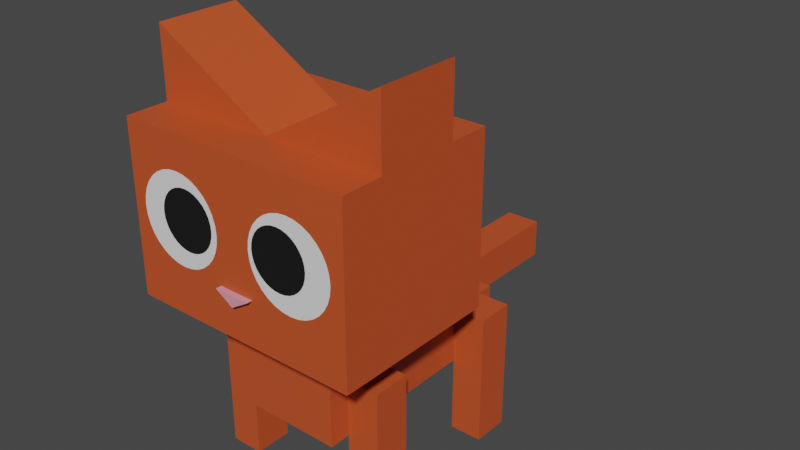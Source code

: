 # Source: ginger_cat_animation.blend  (saved by Blender 2.80.75; exported with 4.5.12 LTS)
import bpy
from mathutils import Matrix  # noqa: F401  (used for matrix-valued properties, if any)

bpy.ops.wm.read_factory_settings(use_empty=True)
scene = bpy.context.scene
scene.name = 'Scene'

# ---- collections
col_collection = bpy.data.collections.new('Collection'); scene.collection.children.link(col_collection)

# ---- materials (node trees are filled in below, after node groups)
mat_noir = bpy.data.materials.new('noir')
mat_noir.alpha_threshold = 0.0
mat_noir.use_transparent_shadow = False
mat_noir.line_color = (0.0, 0.0, 0.0, 1.0)
mat_nez = bpy.data.materials.new('nez')
mat_nez.use_transparent_shadow = False
mat_rose = bpy.data.materials.new('rose')
mat_rose.use_transparent_shadow = False
mat_roux = bpy.data.materials.new('roux')
mat_roux.use_transparent_shadow = False
mat_roux_004 = bpy.data.materials.new('roux.004')
mat_roux_004.use_transparent_shadow = False
mat_roux_005 = bpy.data.materials.new('roux.005')
mat_roux_005.use_transparent_shadow = False
mat_roux_006 = bpy.data.materials.new('roux.006')
mat_roux_006.use_transparent_shadow = False

# ---- material node trees
mat_noir.use_nodes = True; mat_noir.node_tree.nodes.clear()
_N = mat_noir.node_tree.nodes; _L = mat_noir.node_tree.links
n0 = _N.new('ShaderNodeOutputMaterial'); n0.name = 'Material Output'; n0.location = (300, 300)
n1 = _N.new('ShaderNodeBsdfPrincipled'); n1.name = 'Principled BSDF'; n1.location = (10, 300)
n1.distribution = 'GGX'
n1.subsurface_method = 'BURLEY'
n1.inputs[0].default_value = (0.00637, 0.00637, 0.00637, 1.0)
n1.inputs[2].default_value = 0.5667
n1.inputs[3].default_value = 1.45
n1.inputs[13].default_value = 0.5167
n1.inputs[20].default_value = 0.07167
n1.inputs[27].default_value = (0.0, 0.0, 0.0, 1.0)
n1.inputs[28].default_value = 1.0
_L.new(n1.outputs[0], n0.inputs[0])
n0.is_active_output = True
mat_nez.use_nodes = True; mat_nez.node_tree.nodes.clear()
_N = mat_nez.node_tree.nodes; _L = mat_nez.node_tree.links
n0 = _N.new('ShaderNodeOutputMaterial'); n0.name = 'Material Output'; n0.location = (300, 300)
n1 = _N.new('ShaderNodeBsdfPrincipled'); n1.name = 'Principled BSDF'; n1.location = (10, 300)
n1.distribution = 'GGX'
n1.subsurface_method = 'BURLEY'
n1.inputs[0].default_value = (0.8, 0.3165, 0.3883, 1.0)
n1.inputs[3].default_value = 1.45
n1.inputs[27].default_value = (0.0, 0.0, 0.0, 1.0)
n1.inputs[28].default_value = 1.0
_L.new(n1.outputs[0], n0.inputs[0])
n0.is_active_output = True
mat_rose.use_nodes = True; mat_rose.node_tree.nodes.clear()
_N = mat_rose.node_tree.nodes; _L = mat_rose.node_tree.links
n0 = _N.new('ShaderNodeOutputMaterial'); n0.name = 'Material Output'; n0.location = (300, 300)
n1 = _N.new('ShaderNodeBsdfPrincipled'); n1.name = 'Principled BSDF'; n1.location = (10, 300)
n1.distribution = 'GGX'
n1.subsurface_method = 'BURLEY'
n1.inputs[0].default_value = (0.3343, 0.03906, 0.261, 1.0)
n1.inputs[3].default_value = 1.45
n1.inputs[27].default_value = (0.0, 0.0, 0.0, 1.0)
n1.inputs[28].default_value = 1.0
_L.new(n1.outputs[0], n0.inputs[0])
n0.is_active_output = True
mat_roux.use_nodes = True; mat_roux.node_tree.nodes.clear()
_N = mat_roux.node_tree.nodes; _L = mat_roux.node_tree.links
n0 = _N.new('ShaderNodeOutputMaterial'); n0.name = 'Material Output'; n0.location = (300, 300)
n1 = _N.new('ShaderNodeBsdfPrincipled'); n1.name = 'Principled BSDF'; n1.location = (10, 300)
n1.distribution = 'GGX'
n1.subsurface_method = 'BURLEY'
n1.inputs[0].default_value = (0.5815, 0.08236, 0.02091, 1.0)
n1.inputs[3].default_value = 1.45
n1.inputs[27].default_value = (0.0, 0.0, 0.0, 1.0)
n1.inputs[28].default_value = 1.0
_L.new(n1.outputs[0], n0.inputs[0])
n0.is_active_output = True
mat_roux_004.use_nodes = True; mat_roux_004.node_tree.nodes.clear()
_N = mat_roux_004.node_tree.nodes; _L = mat_roux_004.node_tree.links
n0 = _N.new('ShaderNodeOutputMaterial'); n0.name = 'Material Output'; n0.location = (300, 300)
n1 = _N.new('ShaderNodeBsdfPrincipled'); n1.name = 'Principled BSDF'; n1.location = (10, 300)
n1.distribution = 'GGX'
n1.subsurface_method = 'BURLEY'
n1.inputs[0].default_value = (0.5815, 0.08236, 0.02091, 1.0)
n1.inputs[3].default_value = 1.45
n1.inputs[27].default_value = (0.0, 0.0, 0.0, 1.0)
n1.inputs[28].default_value = 1.0
_L.new(n1.outputs[0], n0.inputs[0])
n0.is_active_output = True
mat_roux_005.use_nodes = True; mat_roux_005.node_tree.nodes.clear()
_N = mat_roux_005.node_tree.nodes; _L = mat_roux_005.node_tree.links
n0 = _N.new('ShaderNodeOutputMaterial'); n0.name = 'Material Output'; n0.location = (300, 300)
n1 = _N.new('ShaderNodeBsdfPrincipled'); n1.name = 'Principled BSDF'; n1.location = (10, 300)
n1.distribution = 'GGX'
n1.subsurface_method = 'BURLEY'
n1.inputs[0].default_value = (0.5815, 0.08236, 0.02091, 1.0)
n1.inputs[3].default_value = 1.45
n1.inputs[27].default_value = (0.0, 0.0, 0.0, 1.0)
n1.inputs[28].default_value = 1.0
_L.new(n1.outputs[0], n0.inputs[0])
n0.is_active_output = True
mat_roux_006.use_nodes = True; mat_roux_006.node_tree.nodes.clear()
_N = mat_roux_006.node_tree.nodes; _L = mat_roux_006.node_tree.links
n0 = _N.new('ShaderNodeOutputMaterial'); n0.name = 'Material Output'; n0.location = (300, 300)
n1 = _N.new('ShaderNodeBsdfPrincipled'); n1.name = 'Principled BSDF'; n1.location = (10, 300)
n1.distribution = 'GGX'
n1.subsurface_method = 'BURLEY'
n1.inputs[0].default_value = (0.5815, 0.08236, 0.02091, 1.0)
n1.inputs[3].default_value = 1.45
n1.inputs[27].default_value = (0.0, 0.0, 0.0, 1.0)
n1.inputs[28].default_value = 1.0
_L.new(n1.outputs[0], n0.inputs[0])
n0.is_active_output = True

# ---- world
world_world = bpy.data.worlds.new('World'); scene.world = world_world
world_world.use_nodes = True; world_world.node_tree.nodes.clear()
_N = world_world.node_tree.nodes; _L = world_world.node_tree.links
n0 = _N.new('ShaderNodeOutputWorld'); n0.name = 'World Output'; n0.location = (300, 300)
n1 = _N.new('ShaderNodeBackground'); n1.name = 'Background'; n1.location = (10, 300)
n1.inputs[0].default_value = (0.05088, 0.05088, 0.05088, 1.0)
_L.new(n1.outputs[0], n0.inputs[0])
n0.is_active_output = True
world_world.color = (0.05088, 0.05088, 0.05088)
world_world.use_sun_shadow = False
world_world.sun_shadow_jitter_overblur = 0.0

# ---- meshes
me_sphere = bpy.data.meshes.new('Sphere')
me_sphere.from_pydata([(1.408, 1.0, 2.846), (1.408, 1.0, 0.846), (1.408, -1.0, 2.846), (1.408, -1.0, 0.846), (1.408, 0.5, 2.846), (1.408, -0.5, 2.846), (1.408, 0.5, 3.659), (1.408, -0.5, 3.659), (0.7042, -0.5, 0.846), (0.7042, 0.5, 0.846), (0.7042, 0.5, 0.2942), (0.7042, 0.5, -0.3912), (0.7042, 2.216, 0.2942), (0.7042, 1.358, -0.3912), (0.2169, -0.5, -0.3912), (0.2169, 2.216, 0.2942), (0.2169, 2.216, -0.3912), (0.2169, 2.216, -0.1791), (0.2169, 3.934, 0.2942), (0.2169, 3.934, -0.1791), (0.2169, -1.0, 1.391), (0.2169, -1.068, 1.391), (-1.408, 1.0, 2.846), (-1.408, 1.0, 0.846), (-1.408, -1.0, 2.846), (-1.408, -1.0, 0.846), (-1.408, 0.5, 2.846), (0.0, -0.5, 2.846), (-1.408, -0.5, 2.846), (0.0, 0.4957, 2.846), (-1.408, 0.5, 3.659), (-1.408, -0.5, 3.659), (-0.7042, -0.5, 0.846), (-0.7042, 0.5, 0.846), (-0.7042, 0.5, 0.2942), (0.0, 0.5, 0.2942), (-0.7042, 0.5, -0.3912), (-0.7042, 2.216, 0.2942), (-0.7042, 1.358, -0.3912), (-0.2169, -0.5, -0.3912), (-0.2169, 2.216, 0.2942), (-0.2169, 2.216, -0.3912), (-0.2169, 2.216, -0.1791), (-0.2169, 3.934, 0.2942), (-0.2169, 3.934, -0.1791), (-0.2169, -1.0, 1.391), (0.0, -1.0, 1.258), (-0.2169, -1.068, 1.391), (0.0, -1.068, 1.258), (-0.7042, -0.5, -0.3829), (0.7042, -0.5, -0.3954), (-0.7042, 2.216, -0.4023), (0.7042, 2.216, -0.396)], [], [(2, 3, 1, 0, 4, 5), (4, 5, 7, 6), (2, 5, 28, 24), (29, 30, 31, 27), (7, 27, 5), (29, 27, 7, 6), (24, 25, 3, 2), (12, 52, 16, 41, 51, 37, 40, 42, 17, 15), (19, 44, 43, 18), (15, 17, 19, 18), (48, 21, 20, 46), (1, 23, 22, 0), (47, 45, 20, 21), (24, 28, 26, 22, 23, 25), (26, 30, 31, 28), (33, 9, 10, 34), (26, 29, 30), (31, 28, 27), (4, 0, 22, 26), (33, 32, 8, 9), (10, 9, 8, 50, 11, 13, 52, 12), (13, 11, 50, 14, 39, 49, 36, 38, 51, 41, 16, 52), (10, 12, 15, 18, 43, 40, 37, 34, 35), (40, 43, 44, 42), (29, 4, 6), (48, 46, 45, 47), (34, 37, 51, 38, 36, 49, 32, 33), (8, 32, 49, 39, 14, 50), (17, 42, 44, 19), (47, 21, 48), (3, 25, 23, 1)])
me_sphere.polygons.foreach_set('material_index', [3, 3, 3, 3, 3, 3, 3, 3, 3, 3, 1, 3, 1, 3, 3, 3, 3, 3, 3, 0, 3, 3, 3, 3, 3, 1, 3, 3, 3, 1, 3])
_uv = me_sphere.uv_layers.new(name='UVMap')
_uv.uv.foreach_set('vector', [0.0, 0.0, 0.0, 0.0, 0.0, 0.0, 0.375, 0.0, 0.375, 0.0625, 0.0, 0.0, 0.0, 0.0, 0.0, 0.0, 0.0, 0.0, 0.0, 0.0, 0.0, 0.0, 0.0, 0.0, 0.0, 0.0, 0.0, 0.0, 0.0, 0.0, 0.0, 0.0, 0.0, 0.0, 0.0, 0.0, 0.0, 0.0, 0.0, 0.0, 0.0, 0.0, 0.0, 0.0, 0.0, 0.0, 0.0, 0.0, 0.0, 0.0, 0.0, 0.0, 0.0, 0.0, 0.0, 0.0, 0.0, 0.0, 0.5625, 0.3125, 0.5625, 0.3125, 0.0, 0.0, 0.0, 0.0, 0.5625, 0.3125, 0.5625, 0.3125, 0.5192, 0.3125, 0.5192, 0.3125, 0.5192, 0.3125, 0.5192, 0.3125, 0.5192, 0.3125, 0.5192, 0.3125, 0.5192, 0.3125, 0.5192, 0.3125, 0.5192, 0.3125, 0.5192, 0.3125, 0.5192, 0.3125, 0.5192, 0.3125, 0.0, 0.0, 0.0, 0.0, 0.0, 0.0, 0.0, 0.0, 0.0, 0.0, 0.0, 0.0, 0.375, 0.0, 0.375, 0.0, 0.0, 0.0, 0.0, 0.0, 0.0, 0.0, 0.0, 0.0, 0.0, 0.0, 0.0, 0.0, 0.375, 0.0625, 0.375, 0.0, 0.0, 0.0, 0.0, 0.0, 0.0, 0.0, 0.0, 0.0, 0.0, 0.0, 0.0, 0.0, 0.0, 0.0, 0.0, 0.0, 0.0, 0.0, 0.0, 0.0, 0.0, 0.0, 0.0, 0.0, 0.0, 0.0, 0.0, 0.0, 0.0, 0.0, 0.0, 0.0, 0.375, 0.0625, 0.375, 0.0, 0.375, 0.0, 0.375, 0.0625, 0.0, 0.0, 0.0, 0.0, 0.0, 0.0, 0.0, 0.0, 0.0, 0.0, 0.0, 0.0, 0.0, 0.0, 0.0, 0.0, 0.5625, 0.3125, 0.5625, 0.3125, 0.5625, 0.3125, 0.5625, 0.3125, 0.5625, 0.3125, 0.5625, 0.3125, 0.0, 0.0, 0.0, 0.0, 0.0, 0.0, 0.0, 0.0, 0.5625, 0.3125, 0.5625, 0.3125, 0.5625, 0.3125, 0.0, 0.0, 0.0, 0.0, 0.5625, 0.3125, 0.0, 0.0, 0.5625, 0.3125, 0.5192, 0.3125, 0.5192, 0.3125, 0.5192, 0.3125, 0.5192, 0.3125, 0.5625, 0.3125, 0.0, 0.0, 0.0, 0.0, 0.5192, 0.3125, 0.5192, 0.3125, 0.5192, 0.3125, 0.5192, 0.3125, 0.0, 0.0, 0.0, 0.0, 0.0, 0.0, 0.0, 0.0, 0.0, 0.0, 0.0, 0.0, 0.0, 0.0, 0.0, 0.0, 0.5625, 0.3125, 0.5625, 0.3125, 0.5625, 0.3125, 0.5625, 0.3125, 0.0, 0.0, 0.0, 0.0, 0.0, 0.0, 0.0, 0.0, 0.0, 0.0, 0.0, 0.0, 0.0, 0.0, 0.0, 0.0, 0.0, 0.0, 0.5192, 0.3125, 0.5192, 0.3125, 0.5192, 0.3125, 0.5192, 0.3125, 0.0, 0.0, 0.0, 0.0, 0.0, 0.0, 0.0, 0.0, 0.0, 0.0, 0.0, 0.0, 0.0, 0.0])
me_sphere.materials.append(mat_noir)
me_sphere.materials.append(mat_nez)
me_sphere.materials.append(mat_rose)
me_sphere.materials.append(mat_roux)
me_sphere.use_remesh_fix_poles = True
me_sphere.use_remesh_preserve_attributes = False
me_sphere.use_mirror_vertex_groups = False
me_sphere.update()
me_circle = bpy.data.meshes.new('Circle')
me_circle.from_pydata([(0.0, 1.0, 0.0), (-0.1951, 0.9808, 0.0), (-0.3827, 0.9239, 0.0), (-0.5556, 0.8315, 0.0), (-0.7071, 0.7071, 0.0), (-0.8315, 0.5556, 0.0), (-0.9239, 0.3827, 0.0), (-0.9808, 0.1951, 0.0), (-1.0, 7.55e-08, 0.0), (-0.9808, -0.1951, 0.0), (-0.9239, -0.3827, 0.0), (-0.8315, -0.5556, 0.0), (-0.7071, -0.7071, 0.0), (-0.5556, -0.8315, 0.0), (-0.3827, -0.9239, 0.0), (-0.1951, -0.9808, 0.0), (3.258e-07, -1.0, 0.0), (0.1951, -0.9808, 0.0), (0.3827, -0.9239, 0.0), (0.5556, -0.8315, 0.0), (0.7071, -0.7071, 0.0), (0.8315, -0.5556, 0.0), (0.9239, -0.3827, 0.0), (0.9808, -0.1951, 0.0), (1.0, 9.656e-07, 0.0), (0.9808, 0.1951, 0.0), (0.9239, 0.3827, 0.0), (0.8315, 0.5556, 0.0), (0.7071, 0.7071, 0.0), (0.5556, 0.8315, 0.0), (0.3827, 0.9239, 0.0), (0.1951, 0.9808, 0.0)], [], [(1, 2, 3, 4, 5, 6, 7, 8, 9, 10, 11, 12, 13, 14, 15, 16, 17, 18, 19, 20, 21, 22, 23, 24, 25, 26, 27, 28, 29, 30, 31, 0)])
_uv = me_circle.uv_layers.new(name='UVMap')
_uv.uv.foreach_set('vector', [0.0, 0.0, 0.0, 0.0, 0.0, 0.0, 0.0, 0.0, 0.0, 0.0, 0.0, 0.0, 0.0, 0.0, 0.0, 0.0, 0.0, 0.0, 0.0, 0.0, 0.0, 0.0, 0.0, 0.0, 0.0, 0.0, 0.0, 0.0, 0.0, 0.0, 0.0, 0.0, 0.0, 0.0, 0.0, 0.0, 0.0, 0.0, 0.0, 0.0, 0.0, 0.0, 0.0, 0.0, 0.0, 0.0, 0.0, 0.0, 0.0, 0.0, 0.0, 0.0, 0.0, 0.0, 0.0, 0.0, 0.0, 0.0, 0.0, 0.0, 0.0, 0.0, 0.0, 0.0])
me_circle.use_remesh_fix_poles = True
me_circle.use_remesh_preserve_attributes = False
me_circle.use_mirror_vertex_groups = False
me_circle.update()
me_circle_002 = bpy.data.meshes.new('Circle.002')
me_circle_002.from_pydata([(-6.844, 2.796, 3.083), (-7.039, 2.777, 3.083), (-7.227, 2.72, 3.083), (-7.399, 2.627, 3.083), (-7.551, 2.503, 3.083), (-7.675, 2.351, 3.083), (-7.768, 2.178, 3.083), (-7.825, 1.991, 3.083), (-7.844, 1.796, 3.083), (-7.825, 1.601, 3.083), (-7.768, 1.413, 3.083), (-7.675, 1.24, 3.083), (-7.551, 1.089, 3.083), (-7.399, 0.9643, 3.083), (-7.227, 0.8719, 3.083), (-7.039, 0.815, 3.083), (-6.844, 0.7958, 3.083), (-6.649, 0.815, 3.083), (-6.461, 0.8719, 3.083), (-6.288, 0.9643, 3.083), (-6.137, 1.089, 3.083), (-6.012, 1.24, 3.083), (-5.92, 1.413, 3.083), (-5.863, 1.601, 3.083), (-5.844, 1.796, 3.083), (-5.863, 1.991, 3.083), (-5.92, 2.178, 3.083), (-6.012, 2.351, 3.083), (-6.137, 2.503, 3.083), (-6.288, 2.627, 3.083), (-6.461, 2.72, 3.083), (-6.649, 2.777, 3.083)], [], [(1, 2, 3, 4, 5, 6, 7, 8, 9, 10, 11, 12, 13, 14, 15, 16, 17, 18, 19, 20, 21, 22, 23, 24, 25, 26, 27, 28, 29, 30, 31, 0)])
_uv = me_circle_002.uv_layers.new(name='UVMap')
_uv.uv.foreach_set('vector', [0.0, 0.0, 0.0, 0.0, 0.0, 0.0, 0.0, 0.0, 0.0, 0.0, 0.0, 0.0, 0.0, 0.0, 0.0, 0.0, 0.0, 0.0, 0.0, 0.0, 0.0, 0.0, 0.0, 0.0, 0.0, 0.0, 0.0, 0.0, 0.0, 0.0, 0.0, 0.0, 0.0, 0.0, 0.0, 0.0, 0.0, 0.0, 0.0, 0.0, 0.0, 0.0, 0.0, 0.0, 0.0, 0.0, 0.0, 0.0, 0.0, 0.0, 0.0, 0.0, 0.0, 0.0, 0.0, 0.0, 0.0, 0.0, 0.0, 0.0, 0.0, 0.0, 0.0, 0.0])
me_circle_002.materials.append(mat_noir)
me_circle_002.use_remesh_fix_poles = True
me_circle_002.use_remesh_preserve_attributes = False
me_circle_002.use_mirror_vertex_groups = False
me_circle_002.update()
me_cube = bpy.data.meshes.new('Cube')
me_cube.from_pydata([(-1.111, -2.456, -1.0), (-1.111, -2.456, 0.6222), (-1.111, -2.0, -1.0), (-1.111, -2.0, 0.6222), (-0.7152, -2.456, -1.0), (-0.7152, -2.456, 0.6222), (-0.7152, -2.0, -1.0), (-0.7152, -2.0, 0.6222)], [], [(7, 5, 4, 6), (2, 3, 7, 6), (2, 0, 1, 3), (2, 6, 4, 0), (7, 3, 1, 5), (1, 0, 4, 5)])
_uv = me_cube.uv_layers.new(name='UVMap')
_uv.uv.foreach_set('vector', [0.625, 0.5, 0.625, 0.75, 0.375, 0.75, 0.375, 0.5, 0.375, 0.25, 0.625, 0.25, 0.625, 0.5, 0.375, 0.5, 0.375, 0.25, 0.125, 0.75, 0.875, 0.75, 0.625, 0.25, 0.125, 0.5, 0.375, 0.5, 0.375, 0.75, 0.125, 0.75, 0.625, 0.5, 0.875, 0.5, 0.875, 0.75, 0.625, 0.75, 0.875, 0.75, 0.125, 0.75, 0.375, 0.75, 0.625, 0.75])
me_cube.materials.append(mat_roux)
me_cube.use_remesh_preserve_volume = False
me_cube.use_remesh_preserve_attributes = False
me_cube.use_mirror_vertex_groups = False
me_cube.update()
me_cube_004 = bpy.data.meshes.new('Cube.004')
me_cube_004.from_pydata([(-1.111, -2.456, -1.0), (-1.111, -2.456, 0.6222), (-1.111, -2.0, -1.0), (-1.111, -2.0, 0.6222), (-0.7152, -2.456, -1.0), (-0.7152, -2.456, 0.6222), (-0.7152, -2.0, -1.0), (-0.7152, -2.0, 0.6222)], [], [(7, 5, 4, 6), (2, 3, 7, 6), (2, 0, 1, 3), (2, 6, 4, 0), (7, 3, 1, 5), (1, 0, 4, 5)])
_uv = me_cube_004.uv_layers.new(name='UVMap')
_uv.uv.foreach_set('vector', [0.625, 0.5, 0.625, 0.75, 0.375, 0.75, 0.375, 0.5, 0.375, 0.25, 0.625, 0.25, 0.625, 0.5, 0.375, 0.5, 0.375, 0.25, 0.125, 0.75, 0.875, 0.75, 0.625, 0.25, 0.125, 0.5, 0.375, 0.5, 0.375, 0.75, 0.125, 0.75, 0.625, 0.5, 0.875, 0.5, 0.875, 0.75, 0.625, 0.75, 0.875, 0.75, 0.125, 0.75, 0.375, 0.75, 0.625, 0.75])
me_cube_004.materials.append(mat_roux_004)
me_cube_004.use_remesh_preserve_volume = False
me_cube_004.use_remesh_preserve_attributes = False
me_cube_004.use_mirror_vertex_groups = False
me_cube_004.update()
me_cube_005 = bpy.data.meshes.new('Cube.005')
me_cube_005.from_pydata([(-1.111, -2.456, -1.0), (-1.111, -2.456, 0.6222), (-1.111, -2.0, -1.0), (-1.111, -2.0, 0.6222), (-0.7152, -2.456, -1.0), (-0.7152, -2.456, 0.6222), (-0.7152, -2.0, -1.0), (-0.7152, -2.0, 0.6222)], [], [(7, 5, 4, 6), (2, 3, 7, 6), (2, 0, 1, 3), (2, 6, 4, 0), (7, 3, 1, 5), (1, 0, 4, 5)])
_uv = me_cube_005.uv_layers.new(name='UVMap')
_uv.uv.foreach_set('vector', [0.625, 0.5, 0.625, 0.75, 0.375, 0.75, 0.375, 0.5, 0.375, 0.25, 0.625, 0.25, 0.625, 0.5, 0.375, 0.5, 0.375, 0.25, 0.125, 0.75, 0.875, 0.75, 0.625, 0.25, 0.125, 0.5, 0.375, 0.5, 0.375, 0.75, 0.125, 0.75, 0.625, 0.5, 0.875, 0.5, 0.875, 0.75, 0.625, 0.75, 0.875, 0.75, 0.125, 0.75, 0.375, 0.75, 0.625, 0.75])
me_cube_005.materials.append(mat_roux_005)
me_cube_005.use_remesh_preserve_volume = False
me_cube_005.use_remesh_preserve_attributes = False
me_cube_005.use_mirror_vertex_groups = False
me_cube_005.update()
me_cube_006 = bpy.data.meshes.new('Cube.006')
me_cube_006.from_pydata([(-1.111, -2.456, -1.0), (-1.111, -2.456, 0.6222), (-1.111, -2.0, -1.0), (-1.111, -2.0, 0.6222), (-0.7152, -2.456, -1.0), (-0.7152, -2.456, 0.6222), (-0.7152, -2.0, -1.0), (-0.7152, -2.0, 0.6222)], [], [(7, 5, 4, 6), (2, 3, 7, 6), (2, 0, 1, 3), (2, 6, 4, 0), (7, 3, 1, 5), (1, 0, 4, 5)])
_uv = me_cube_006.uv_layers.new(name='UVMap')
_uv.uv.foreach_set('vector', [0.625, 0.5, 0.625, 0.75, 0.375, 0.75, 0.375, 0.5, 0.375, 0.25, 0.625, 0.25, 0.625, 0.5, 0.375, 0.5, 0.375, 0.25, 0.125, 0.75, 0.875, 0.75, 0.625, 0.25, 0.125, 0.5, 0.375, 0.5, 0.375, 0.75, 0.125, 0.75, 0.625, 0.5, 0.875, 0.5, 0.875, 0.75, 0.625, 0.75, 0.875, 0.75, 0.125, 0.75, 0.375, 0.75, 0.625, 0.75])
me_cube_006.materials.append(mat_roux_006)
me_cube_006.use_remesh_preserve_volume = False
me_cube_006.use_remesh_preserve_attributes = False
me_cube_006.use_mirror_vertex_groups = False
me_cube_006.update()
arm_armature = bpy.data.armatures.new('Armature')  # bones are not reproduced

# ---- objects
ob_cat = bpy.data.objects.new('cat', me_sphere)
ob_yeux = bpy.data.objects.new('yeux', me_circle)
ob_pupille = bpy.data.objects.new('pupille', me_circle_002)
ob_patte_avant_d = bpy.data.objects.new('patte_avant_d', me_cube)
ob_armature = bpy.data.objects.new('Armature', arm_armature)
ob_patte_arriere_d = bpy.data.objects.new('patte_arriere_d', me_cube_004)
ob_patte_avant_g = bpy.data.objects.new('patte_avant_g', me_cube_005)
ob_patte_arriere_gauche = bpy.data.objects.new('patte_arriere_gauche', me_cube_006)

# ---- transforms, parenting, visibility, modifiers, constraints
ob_cat.parent = ob_armature
ob_cat.matrix_parent_inverse = Matrix(((1.0, -0.0, 0.0, -0.6787), (-0.0, 1.0, -0.0, -2.216), (0.0, -0.0, 1.0, 0.1116), (-0.0, 0.0, -0.0, 1.0)))
ob_cat.location = (0.0, 0.0, 1.045)
ob_cat.lineart.crease_threshold = 0.0
_vg = ob_cat.vertex_groups.new(name='Bone.002')
for _i, _w in zip([10, 11, 13, 14, 15, 16, 17, 34, 35, 36, 38, 39, 40, 41, 42, 49, 50], [0.6371, 0.5571, 0.1441, 0.9201, 0.8959, 0.7493, 0.9629, 0.643, 1.0, 0.5633, 0.1527, 0.921, 0.8979, 0.7518, 0.9643, 0.3622, 0.3408]): _vg.add([_i], _w, 'REPLACE')
_vg = ob_cat.vertex_groups.new(name='Bone')
for _i, _w in zip([35], [0.2875]): _vg.add([_i], _w, 'REPLACE')
_vg = ob_cat.vertex_groups.new(name='Bone.001')
for _i, _w in zip([8, 9, 10, 14, 20, 21, 27, 29, 32, 33, 34, 35, 39, 45, 46, 47, 48], [0.62, 0.6427, 0.5543, 0.1168, 0.3343, 0.2176, 0.8423, 0.8673, 0.6229, 0.6456, 0.5572, 0.8895, 0.1178, 0.3352, 0.3839, 0.2186, 0.269]): _vg.add([_i], _w, 'REPLACE')
_vg = ob_cat.vertex_groups.new(name='Bone.004')
_vg = ob_cat.vertex_groups.new(name='Bone.005')
_vg = ob_cat.vertex_groups.new(name='Bone.006')
_vg = ob_cat.vertex_groups.new(name='Bone.007')
_vg = ob_cat.vertex_groups.new(name='Bone.003')
for _i, _w in zip([15, 16, 17, 18, 19, 40, 41, 42, 43, 44], [0.8668, 0.6403, 0.9635, 0.6723, 0.8242, 0.8698, 0.6442, 0.9655, 0.6765, 0.8279]): _vg.add([_i], _w, 'REPLACE')
_vg = ob_cat.vertex_groups.new(name='Bone.010')
for _i, _w in zip([15, 16, 17, 40, 41, 42], [0.6632, 0.07286, 0.9093, 0.7761, 0.07026, 0.9488]): _vg.add([_i], _w, 'REPLACE')
_vg = ob_cat.vertex_groups.new(name='Bone.014')
_vg = ob_cat.vertex_groups.new(name='Bone.011')
for _i, _w in zip([15, 17, 40, 42], [0.5475, 0.8405, 0.3858, 0.7854]): _vg.add([_i], _w, 'REPLACE')
_vg = ob_cat.vertex_groups.new(name='Bone.012')
_vg = ob_cat.vertex_groups.new(name='Bone.008')
_m = ob_cat.modifiers.new('Armature', 'ARMATURE')
_m = ob_cat.modifiers.new('Armature.001', 'ARMATURE')
_m.object = ob_armature
ob_yeux.parent = ob_armature
ob_yeux.matrix_parent_inverse = Matrix(((1.0, -0.0, 0.0, -0.6787), (-0.0, 1.0, -0.0, -2.216), (0.0, -0.0, 1.0, 0.1116), (-0.0, 0.0, -0.0, 1.0)))
ob_yeux.location = (0.7308, -1.007, 2.981)
ob_yeux.rotation_euler = (0.0, 1.571, -1.571)
ob_yeux.scale = (0.5189, 0.5189, 0.5189)
ob_yeux.lineart.crease_threshold = 0.0
_vg = ob_yeux.vertex_groups.new(name='Bone.002')
_vg = ob_yeux.vertex_groups.new(name='Bone')
_vg = ob_yeux.vertex_groups.new(name='Bone.001')
for _i, _w in zip([10, 11, 12, 13, 14, 15, 16, 17, 18, 19, 20, 21, 22, 23], [0.02428, 0.1067, 0.1686, 0.2133, 0.2443, 0.265, 0.2777, 0.2829, 0.2797, 0.2655, 0.2366, 0.1893, 0.1201, 0.02687]): _vg.add([_i], _w, 'REPLACE')
_vg = ob_yeux.vertex_groups.new(name='Bone.004')
_vg = ob_yeux.vertex_groups.new(name='Bone.005')
_vg = ob_yeux.vertex_groups.new(name='Bone.006')
_vg = ob_yeux.vertex_groups.new(name='Bone.007')
_vg = ob_yeux.vertex_groups.new(name='Bone.003')
_vg = ob_yeux.vertex_groups.new(name='Bone.010')
_vg = ob_yeux.vertex_groups.new(name='Bone.014')
_vg = ob_yeux.vertex_groups.new(name='Bone.011')
_vg = ob_yeux.vertex_groups.new(name='Bone.012')
_vg = ob_yeux.vertex_groups.new(name='Bone.008')
_m = ob_yeux.modifiers.new('Mirror', 'MIRROR')
_m.mirror_object = ob_cat
_m = ob_yeux.modifiers.new('Armature', 'ARMATURE')
_m = ob_yeux.modifiers.new('Armature.001', 'ARMATURE')
_m.object = ob_armature
ob_pupille.parent = ob_armature
ob_pupille.matrix_parent_inverse = Matrix(((1.0, -0.0, 0.0, -0.6787), (-0.0, 1.0, -0.0, -2.216), (0.0, -0.0, 1.0, 0.1116), (-0.0, 0.0, -0.0, 1.0)))
ob_pupille.location = (-0.008948, 0.04548, 0.6632)
ob_pupille.rotation_euler = (0.0, 1.571, -1.571)
ob_pupille.scale = (0.3423, 0.3423, 0.3423)
ob_pupille.lineart.crease_threshold = 0.0
_vg = ob_pupille.vertex_groups.new(name='Bone.002')
_vg = ob_pupille.vertex_groups.new(name='Bone')
_vg = ob_pupille.vertex_groups.new(name='Bone.001')
for _i, _w in zip([9, 10, 11, 12, 13, 14, 15, 16, 17, 18, 19, 20, 21, 22, 23, 24], [0.02449, 0.084, 0.1334, 0.1728, 0.2029, 0.225, 0.2402, 0.2493, 0.2523, 0.2488, 0.2378, 0.2178, 0.1875, 0.1458, 0.09211, 0.02716]): _vg.add([_i], _w, 'REPLACE')
_vg = ob_pupille.vertex_groups.new(name='Bone.004')
_vg = ob_pupille.vertex_groups.new(name='Bone.005')
_vg = ob_pupille.vertex_groups.new(name='Bone.006')
_vg = ob_pupille.vertex_groups.new(name='Bone.007')
_vg = ob_pupille.vertex_groups.new(name='Bone.003')
_vg = ob_pupille.vertex_groups.new(name='Bone.010')
_vg = ob_pupille.vertex_groups.new(name='Bone.014')
_vg = ob_pupille.vertex_groups.new(name='Bone.011')
_vg = ob_pupille.vertex_groups.new(name='Bone.012')
_vg = ob_pupille.vertex_groups.new(name='Bone.008')
_m = ob_pupille.modifiers.new('Mirror', 'MIRROR')
_m.use_axis = (False, True, False)
_m = ob_pupille.modifiers.new('Armature', 'ARMATURE')
_m = ob_pupille.modifiers.new('Armature.001', 'ARMATURE')
_m.object = ob_armature
ob_patte_avant_d.parent = ob_armature
ob_patte_avant_d.matrix_parent_inverse = Matrix(((1.0, -0.0, 0.0, -0.6787), (-0.0, 1.0, -0.0, -2.216), (0.0, -0.0, 1.0, 0.1116), (-0.0, 0.0, -0.0, 1.0)))
ob_patte_avant_d.location = (1.813, 2.216, 0.7106)
ob_patte_avant_d.lineart.crease_threshold = 0.0
_vg = ob_patte_avant_d.vertex_groups.new(name='Bone.002')
for _i, _w in zip([1, 3], [0.7144, 0.7362]): _vg.add([_i], _w, 'REPLACE')
_vg = ob_patte_avant_d.vertex_groups.new(name='Bone')
_vg = ob_patte_avant_d.vertex_groups.new(name='Bone.001')
for _i, _w in zip([1, 3, 5, 7], [0.6757, 0.6931, 0.1269, 0.1472]): _vg.add([_i], _w, 'REPLACE')
_vg = ob_patte_avant_d.vertex_groups.new(name='Bone.004')
for _i, _w in zip([1, 3, 5, 7], [0.4936, 0.7244, 0.1248, 0.4139]): _vg.add([_i], _w, 'REPLACE')
_vg = ob_patte_avant_d.vertex_groups.new(name='Bone.005')
_vg = ob_patte_avant_d.vertex_groups.new(name='Bone.006')
for _i, _w in zip([0, 1, 2, 3, 4, 5, 6, 7], [0.4928, 0.4546, 0.6313, 0.5967, 0.6278, 0.593, 0.7579, 0.7275]): _vg.add([_i], _w, 'REPLACE')
_vg = ob_patte_avant_d.vertex_groups.new(name='Bone.007')
for _i, _w in zip([0, 1, 2, 3, 4, 5, 6, 7], [0.9476, 0.4853, 0.7665, 0.4178, 0.939, 0.3819, 0.7528, 0.3124]): _vg.add([_i], _w, 'REPLACE')
_vg = ob_patte_avant_d.vertex_groups.new(name='Bone.003')
_vg = ob_patte_avant_d.vertex_groups.new(name='Bone.010')
_vg = ob_patte_avant_d.vertex_groups.new(name='Bone.014')
_vg = ob_patte_avant_d.vertex_groups.new(name='Bone.011')
_vg = ob_patte_avant_d.vertex_groups.new(name='Bone.012')
_vg = ob_patte_avant_d.vertex_groups.new(name='Bone.008')
_m = ob_patte_avant_d.modifiers.new('Armature', 'ARMATURE')
_m = ob_patte_avant_d.modifiers.new('Armature.001', 'ARMATURE')
_m.object = ob_armature
ob_armature.location = (0.6787, 2.216, -0.1116)
ob_armature.lineart.crease_threshold = 0.0
ob_patte_arriere_d.parent = ob_armature
ob_patte_arriere_d.matrix_parent_inverse = Matrix(((1.0, -0.0, 0.0, -0.6787), (-0.0, 1.0, -0.0, -2.216), (0.0, -0.0, 1.0, 0.1116), (-0.0, 0.0, -0.0, 1.0)))
ob_patte_arriere_d.location = (1.813, 4.007, 0.7106)
ob_patte_arriere_d.lineart.crease_threshold = 0.0
_vg = ob_patte_arriere_d.vertex_groups.new(name='Bone.002')
for _i, _w in zip([1], [0.2023]): _vg.add([_i], _w, 'REPLACE')
_vg = ob_patte_arriere_d.vertex_groups.new(name='Bone')
_vg = ob_patte_arriere_d.vertex_groups.new(name='Bone.001')
_vg = ob_patte_arriere_d.vertex_groups.new(name='Bone.004')
_vg = ob_patte_arriere_d.vertex_groups.new(name='Bone.005')
_vg = ob_patte_arriere_d.vertex_groups.new(name='Bone.006')
_vg = ob_patte_arriere_d.vertex_groups.new(name='Bone.007')
for _i, _w in zip([0, 1, 2, 3, 4, 5, 6, 7], [0.9476, 0.4853, 0.7665, 0.4178, 0.939, 0.3819, 0.7528, 0.3124]): _vg.add([_i], _w, 'REPLACE')
_vg = ob_patte_arriere_d.vertex_groups.new(name='Bone.003')
_vg = ob_patte_arriere_d.vertex_groups.new(name='Bone.010')
_vg = ob_patte_arriere_d.vertex_groups.new(name='Bone.014')
_vg = ob_patte_arriere_d.vertex_groups.new(name='Bone.011')
for _i, _w in zip([3], [0.3669]): _vg.add([_i], _w, 'REPLACE')
_vg = ob_patte_arriere_d.vertex_groups.new(name='Bone.012')
for _i, _w in zip([0, 1, 2, 3, 4, 6], [0.7257, 0.5045, 0.7438, 0.5257, 0.1188, 0.1406]): _vg.add([_i], _w, 'REPLACE')
_vg = ob_patte_arriere_d.vertex_groups.new(name='Bone.008')
_m = ob_patte_arriere_d.modifiers.new('Armature', 'ARMATURE')
_m = ob_patte_arriere_d.modifiers.new('Armature.001', 'ARMATURE')
_m.object = ob_armature
ob_patte_avant_g.parent = ob_armature
ob_patte_avant_g.matrix_parent_inverse = Matrix(((1.0, -0.0, 0.0, -0.6787), (-0.0, 1.0, -0.0, -2.216), (0.0, -0.0, 1.0, 0.1116), (-0.0, 0.0, -0.0, 1.0)))
ob_patte_avant_g.location = (0.01012, 2.216, 0.7106)
ob_patte_avant_g.lineart.crease_threshold = 0.0
_vg = ob_patte_avant_g.vertex_groups.new(name='Bone.002')
for _i, _w in zip([5, 7], [0.7142, 0.7361]): _vg.add([_i], _w, 'REPLACE')
_vg = ob_patte_avant_g.vertex_groups.new(name='Bone')
_vg = ob_patte_avant_g.vertex_groups.new(name='Bone.001')
for _i, _w in zip([1, 3, 5, 7], [0.1267, 0.147, 0.6756, 0.693]): _vg.add([_i], _w, 'REPLACE')
_vg = ob_patte_avant_g.vertex_groups.new(name='Bone.004')
_vg = ob_patte_avant_g.vertex_groups.new(name='Bone.005')
for _i, _w in zip([3, 5, 7], [0.1622, 0.3366, 0.6041]): _vg.add([_i], _w, 'REPLACE')
_vg = ob_patte_avant_g.vertex_groups.new(name='Bone.006')
_vg = ob_patte_avant_g.vertex_groups.new(name='Bone.007')
for _i, _w in zip([0, 1, 2, 3, 4, 5, 6, 7], [0.9476, 0.4853, 0.7665, 0.4178, 0.939, 0.3819, 0.7528, 0.3124]): _vg.add([_i], _w, 'REPLACE')
_vg = ob_patte_avant_g.vertex_groups.new(name='Bone.003')
_vg = ob_patte_avant_g.vertex_groups.new(name='Bone.010')
_vg = ob_patte_avant_g.vertex_groups.new(name='Bone.014')
_vg = ob_patte_avant_g.vertex_groups.new(name='Bone.011')
_vg = ob_patte_avant_g.vertex_groups.new(name='Bone.012')
_vg = ob_patte_avant_g.vertex_groups.new(name='Bone.008')
for _i, _w in zip([0, 1, 2, 3, 4, 5, 6, 7], [0.574, 0.4546, 0.7117, 0.6081, 0.5038, 0.3774, 0.6458, 0.5342]): _vg.add([_i], _w, 'REPLACE')
_m = ob_patte_avant_g.modifiers.new('Armature', 'ARMATURE')
_m = ob_patte_avant_g.modifiers.new('Armature.001', 'ARMATURE')
_m.object = ob_armature
ob_patte_arriere_gauche.parent = ob_armature
ob_patte_arriere_gauche.matrix_parent_inverse = Matrix(((1.0, -0.0, 0.0, -0.6787), (-0.0, 1.0, -0.0, -2.216), (0.0, -0.0, 1.0, 0.1116), (-0.0, 0.0, -0.0, 1.0)))
ob_patte_arriere_gauche.location = (0.01012, 4.002, 0.7106)
ob_patte_arriere_gauche.lineart.crease_threshold = 0.0
_vg = ob_patte_arriere_gauche.vertex_groups.new(name='Bone.002')
for _i, _w in zip([5], [0.2047]): _vg.add([_i], _w, 'REPLACE')
_vg = ob_patte_arriere_gauche.vertex_groups.new(name='Bone')
_vg = ob_patte_arriere_gauche.vertex_groups.new(name='Bone.001')
_vg = ob_patte_arriere_gauche.vertex_groups.new(name='Bone.004')
_vg = ob_patte_arriere_gauche.vertex_groups.new(name='Bone.005')
_vg = ob_patte_arriere_gauche.vertex_groups.new(name='Bone.006')
_vg = ob_patte_arriere_gauche.vertex_groups.new(name='Bone.007')
for _i, _w in zip([0, 1, 2, 3, 4, 5, 6, 7], [0.9476, 0.4853, 0.7665, 0.4178, 0.939, 0.3819, 0.7528, 0.3124]): _vg.add([_i], _w, 'REPLACE')
_vg = ob_patte_arriere_gauche.vertex_groups.new(name='Bone.003')
_vg = ob_patte_arriere_gauche.vertex_groups.new(name='Bone.010')
for _i, _w in zip([7], [0.6938]): _vg.add([_i], _w, 'REPLACE')
_vg = ob_patte_arriere_gauche.vertex_groups.new(name='Bone.014')
for _i, _w in zip([0, 1, 2, 3, 4, 5, 6, 7], [0.6731, 0.3214, 0.6722, 0.3202, 0.6276, 0.262, 0.6266, 0.2608]): _vg.add([_i], _w, 'REPLACE')
_vg = ob_patte_arriere_gauche.vertex_groups.new(name='Bone.011')
_vg = ob_patte_arriere_gauche.vertex_groups.new(name='Bone.012')
_vg = ob_patte_arriere_gauche.vertex_groups.new(name='Bone.008')
_m = ob_patte_arriere_gauche.modifiers.new('Armature', 'ARMATURE')
_m = ob_patte_arriere_gauche.modifiers.new('Armature.001', 'ARMATURE')
_m.object = ob_armature

# ---- collection membership
col_collection.objects.link(ob_cat)
col_collection.objects.link(ob_yeux)
col_collection.objects.link(ob_pupille)
col_collection.objects.link(ob_patte_avant_d)
col_collection.objects.link(ob_armature)
col_collection.objects.link(ob_patte_arriere_d)
col_collection.objects.link(ob_patte_avant_g)
col_collection.objects.link(ob_patte_arriere_gauche)

# ---- scene / render settings (as saved in the file)
scene.frame_start = 1; scene.frame_end = 100; scene.frame_set(102)
scene.render.engine = 'BLENDER_EEVEE_NEXT'
scene.cycles.use_denoising = False
scene.cycles.samples = 128
scene.cycles.sampling_pattern = 'TABULATED_SOBOL'
scene.cycles.use_adaptive_sampling = False
scene.cycles.use_light_tree = False
scene.view_settings.view_transform = 'Filmic'
bpy.context.view_layer.update()

# ---- added for rendering (the .blend has no active camera and no usable light): camera, sun
cam_auto = bpy.data.cameras.new('AutoCamera')
cam_auto.lens = 50.0
cam_auto.sensor_width = 36.0
cam_auto.clip_end = 1000.0
ob_auto_camera = bpy.data.objects.new('AutoCamera', cam_auto)
scene.collection.objects.link(ob_auto_camera)
ob_auto_camera.location = (7.03903, -7.01363, 7.83842)
ob_auto_camera.rotation_euler = (1.09748, -7.21219e-08, 0.694738)
scene.camera = ob_auto_camera
light_auto_sun = bpy.data.lights.new('AutoSun', 'SUN')
light_auto_sun.energy = 3.0
light_auto_sun.angle = 0.0523599
ob_auto_sun = bpy.data.objects.new('AutoSun', light_auto_sun)
scene.collection.objects.link(ob_auto_sun)
ob_auto_sun.rotation_euler = (0.872665, 0.174533, 0.523599)
bpy.context.view_layer.update()
